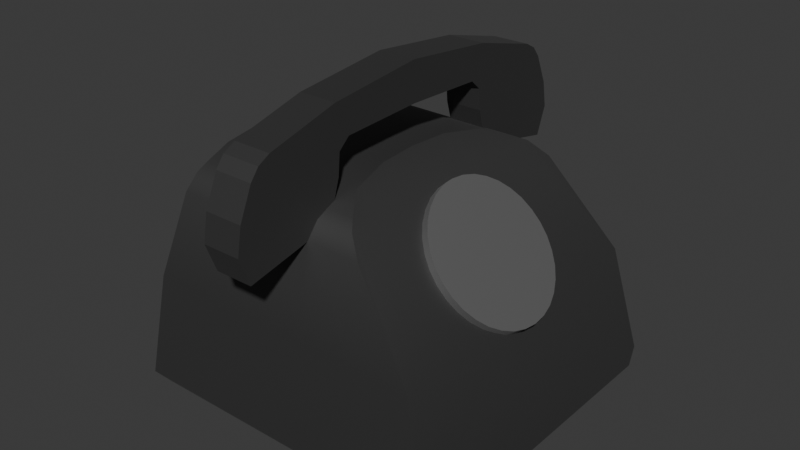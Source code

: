 # Source: Phone_Phone.blend  (saved by Blender 4.0.36; exported with 4.5.12 LTS)
import bpy
from mathutils import Matrix  # noqa: F401  (used for matrix-valued properties, if any)

bpy.ops.wm.read_factory_settings(use_empty=True)
scene = bpy.context.scene
scene.name = 'Scene'

# ---- collections
col_collection = bpy.data.collections.new('Collection'); scene.collection.children.link(col_collection)

# ---- materials (node trees are filled in below, after node groups)
mat_phonemat = bpy.data.materials.new('PhoneMat')
mat_phonemat.use_transparent_shadow = False
mat_phonedailermap = bpy.data.materials.new('PhoneDailerMap')
mat_phonedailermap.use_transparent_shadow = False

# ---- node groups
ng_auto_smooth = bpy.data.node_groups.new('Auto Smooth', 'GeometryNodeTree')
_s = ng_auto_smooth.interface.new_socket(name='Geometry', in_out='OUTPUT', socket_type='NodeSocketGeometry')
_s = ng_auto_smooth.interface.new_socket(name='Geometry', in_out='INPUT', socket_type='NodeSocketGeometry')
_s = ng_auto_smooth.interface.new_socket(name='Angle', in_out='INPUT', socket_type='NodeSocketFloat')
_s.subtype = 'ANGLE'
_s.min_value = 0.0
_s.max_value = 3.142
ng_auto_smooth.is_modifier = True
_N = ng_auto_smooth.nodes; _L = ng_auto_smooth.links
n0 = _N.new('NodeGroupOutput'); n0.name = 'Group Output'; n0.location = (480, -100)
n1 = _N.new('NodeGroupInput'); n1.name = 'Group Input'; n1.location = (-420, -300)
n2 = _N.new('NodeGroupInput'); n2.name = 'Group Input.001'; n2.location = (-60, -100)
n3 = _N.new('GeometryNodeSetShadeSmooth'); n3.name = 'Set Shade Smooth'; n3.location = (120, -100)
n3.domain = 'EDGE'
n4 = _N.new('GeometryNodeSetShadeSmooth'); n4.name = 'Set Shade Smooth.001'; n4.location = (300, -100)
n5 = _N.new('GeometryNodeInputMeshEdgeAngle'); n5.name = 'Edge Angle'; n5.location = (-420, -220)
n6 = _N.new('GeometryNodeInputEdgeSmooth'); n6.name = 'Is Edge Smooth'; n6.location = (-60, -160)
n7 = _N.new('GeometryNodeInputShadeSmooth'); n7.name = 'Is Face Smooth'; n7.location = (-240, -340)
n8 = _N.new('FunctionNodeBooleanMath'); n8.name = 'Boolean Math'; n8.location = (-60, -220)
n9 = _N.new('FunctionNodeCompare'); n9.name = 'Compare'; n9.location = (-240, -180)
n9.operation = 'LESS_EQUAL'
_L.new(n5.outputs[0], n9.inputs[0])
_L.new(n4.outputs[0], n0.inputs[0])
_L.new(n1.outputs[1], n9.inputs[1])
_L.new(n9.outputs[0], n8.inputs[0])
_L.new(n7.outputs[0], n8.inputs[1])
_L.new(n2.outputs[0], n3.inputs[0])
_L.new(n6.outputs[0], n3.inputs[1])
_L.new(n3.outputs[0], n4.inputs[0])
_L.new(n8.outputs[0], n3.inputs[2])
n0.is_active_output = True

# ---- material node trees
mat_phonemat.use_nodes = True; mat_phonemat.node_tree.nodes.clear()
_N = mat_phonemat.node_tree.nodes; _L = mat_phonemat.node_tree.links
n0 = _N.new('ShaderNodeBsdfPrincipled'); n0.name = 'Principled BSDF'; n0.location = (10, 300)
n0.inputs[0].default_value = (0.1278, 0.1278, 0.1278, 1.0)
n0.inputs[1].default_value = 1.0
n0.inputs[2].default_value = 0.6955
n0.inputs[3].default_value = 1.45
n1 = _N.new('ShaderNodeOutputMaterial'); n1.name = 'Material Output'; n1.location = (300, 300)
_L.new(n0.outputs[0], n1.inputs[0])
n1.is_active_output = True
mat_phonedailermap.use_nodes = True; mat_phonedailermap.node_tree.nodes.clear()
_N = mat_phonedailermap.node_tree.nodes; _L = mat_phonedailermap.node_tree.links
n0 = _N.new('ShaderNodeBsdfPrincipled'); n0.name = 'Principled BSDF'; n0.location = (10, 300)
n0.inputs[0].default_value = (0.3293, 0.3293, 0.3293, 1.0)
n0.inputs[1].default_value = 1.0
n0.inputs[2].default_value = 0.6955
n0.inputs[3].default_value = 1.45
n1 = _N.new('ShaderNodeOutputMaterial'); n1.name = 'Material Output'; n1.location = (300, 300)
_L.new(n0.outputs[0], n1.inputs[0])
n1.is_active_output = True

# ---- world
world_world = bpy.data.worlds.new('World'); scene.world = world_world
world_world.use_nodes = True; world_world.node_tree.nodes.clear()
_N = world_world.node_tree.nodes; _L = world_world.node_tree.links
n0 = _N.new('ShaderNodeOutputWorld'); n0.name = 'World Output'; n0.location = (300, 300)
n1 = _N.new('ShaderNodeBackground'); n1.name = 'Background'; n1.location = (10, 300)
n1.inputs[0].default_value = (0.05088, 0.05088, 0.05088, 1.0)
_L.new(n1.outputs[0], n0.inputs[0])
n0.is_active_output = True
world_world.color = (0.05088, 0.05088, 0.05088)
world_world.use_sun_shadow = False
world_world.sun_shadow_jitter_overblur = 0.0

# ---- meshes
me_cube_001 = bpy.data.meshes.new('Cube.001')
me_cube_001.from_pydata([(0.01599, 0.0, 0.2288), (0.02638, -0.07988, 0.2219), (0.04346, -0.1038, 0.2122), (0.1595, 0.0, 0.0), (0.05308, -5.941e-10, 0.2067), (-0.1187, 0.0, 0.2288), (-0.1187, -0.07988, 0.2219), (-0.1187, -0.1038, 0.2122), (-0.1469, 0.0, 0.0), (0.01784, -0.03882, 0.2278), (-0.1187, -0.03882, 0.2278), (0.1322, -1.603e-09, 0.1129), (0.1322, -0.1462, 0.1129), (-0.1384, -0.1462, 0.1143), (0.1571, -0.1556, 0.01417), (0.1595, -0.1439, 0.0), (-0.1469, -0.1439, 0.0), (-0.1535, -0.1556, 0.01417), (0.02638, 0.07988, 0.2219), (0.04346, 0.1038, 0.2122), (-0.1187, 0.07988, 0.2219), (-0.1187, 0.1038, 0.2122), (0.01784, 0.03973, 0.2278), (-0.1187, 0.03973, 0.2278), (0.1322, 0.1462, 0.1129), (-0.1384, 0.1462, 0.1143), (0.1571, 0.1556, 0.01417), (0.1595, 0.1439, 0.0), (-0.1469, 0.1439, 0.0), (-0.1535, 0.1556, 0.01417), (0.05308, -0.04157, 0.2067), (0.05308, -0.07988, 0.2067), (0.05308, 0.03973, 0.2067), (0.05308, 0.07988, 0.2067), (0.05308, -0.1038, 0.2067), (0.05308, 0.1038, 0.2067), (-0.1384, 0.0, 0.1143), (-0.1384, 0.1285, 0.1143), (-0.1384, -0.1263, 0.1143), (-0.1384, -0.09471, 0.1143), (-0.1384, -0.06314, 0.1143), (-0.1384, 0.06425, 0.1143), (-0.1384, 0.09637, 0.1143), (0.08456, 0.06716, 0.1463), (0.07609, 0.06587, 0.1563), (0.06794, 0.06205, 0.1659), (0.06043, 0.05584, 0.1748), (0.05385, 0.04749, 0.1825), (0.04845, 0.03731, 0.1889), (0.04443, 0.0257, 0.1936), (0.04196, 0.0131, 0.1966), (0.04113, 9.715e-10, 0.1975), (0.04196, -0.0131, 0.1966), (0.04443, -0.0257, 0.1936), (0.04845, -0.03731, 0.1889), (0.05385, -0.04749, 0.1825), (0.06043, -0.05584, 0.1748), (0.06794, -0.06205, 0.1659), (0.07609, -0.06587, 0.1563), (0.08456, -0.06716, 0.1463), (0.09303, -0.06587, 0.1363), (0.1012, -0.06205, 0.1267), (0.1087, -0.05584, 0.1179), (0.1153, -0.04749, 0.1101), (0.1207, -0.03731, 0.1037), (0.1247, -0.0257, 0.09899), (0.1272, -0.0131, 0.09608), (0.128, 2.56e-09, 0.09509), (0.1272, 0.0131, 0.09608), (0.1247, 0.0257, 0.09899), (0.1207, 0.03731, 0.1037), (0.1153, 0.04749, 0.1101), (0.1087, 0.05584, 0.1179), (0.1012, 0.06205, 0.1267), (0.09303, 0.06587, 0.1363), (0.1012, 0.06716, 0.1605), (0.09275, 0.06587, 0.1704), (0.08461, 0.06205, 0.1801), (0.0771, 0.05584, 0.1889), (0.07051, 0.04749, 0.1967), (0.06511, 0.03731, 0.203), (0.0611, 0.0257, 0.2078), (0.05863, 0.0131, 0.2107), (0.05779, 1.24e-09, 0.2117), (0.05863, -0.0131, 0.2107), (0.0611, -0.0257, 0.2078), (0.06511, -0.03731, 0.203), (0.07051, -0.04749, 0.1967), (0.0771, -0.05584, 0.1889), (0.08461, -0.06205, 0.1801), (0.09275, -0.06587, 0.1704), (0.1012, -0.06716, 0.1605), (0.1097, -0.06587, 0.1505), (0.1178, -0.06205, 0.1408), (0.1254, -0.05584, 0.132), (0.1319, -0.04749, 0.1242), (0.1373, -0.03731, 0.1179), (0.1414, -0.0257, 0.1131), (0.1438, -0.0131, 0.1102), (0.1447, 2.829e-09, 0.1092), (0.1438, 0.0131, 0.1102), (0.1414, 0.0257, 0.1131), (0.1373, 0.03731, 0.1179), (0.1319, 0.04749, 0.1242), (0.1254, 0.05584, 0.132), (0.1178, 0.06205, 0.1408), (0.1097, 0.06587, 0.1505), (0.05308, -0.1154, 0.2067), (0.06876, -0.1271, 0.1923), (0.05308, -0.1144, 0.2067), (-0.1209, -0.1271, 0.1923), (-0.1187, -0.1154, 0.2067), (0.06876, 0.1271, 0.1923), (0.05308, 0.1154, 0.2067), (0.05308, 0.1144, 0.2067), (-0.1187, 0.1154, 0.2067), (-0.1209, 0.1271, 0.1923)], [], [(3, 11, 12, 14, 15), (2, 7, 111, 107), (12, 108, 110, 13), (1, 6, 7, 2), (9, 10, 6, 1), (7, 38, 13, 110, 111), (1, 31, 30, 9), (0, 5, 10, 9), (8, 3, 15, 16), (16, 15, 14, 17), (14, 12, 13, 17), (3, 27, 26, 24, 11), (24, 25, 116, 112), (11, 24, 112, 114, 35, 33, 32, 4), (18, 19, 21, 20), (22, 18, 20, 23), (115, 116, 25, 37, 21), (9, 30, 4, 0), (0, 22, 23, 5), (8, 28, 27, 3), (28, 29, 26, 27), (26, 29, 25, 24), (11, 4, 30, 31, 34, 109, 108, 12), (2, 34, 31, 1), (4, 32, 22, 0), (18, 22, 32, 33), (19, 18, 33, 35), (19, 113, 115, 21), (29, 28, 37, 25), (28, 8, 36, 41, 42, 37), (16, 17, 13, 38), (8, 16, 38, 39, 40, 36), (114, 113, 19, 35), (21, 37, 42, 20), (20, 42, 41, 23), (23, 41, 36, 5), (5, 36, 40, 10), (10, 40, 39, 6), (6, 39, 38, 7), (44, 43, 74, 73, 72, 71, 70, 69, 68, 67, 66, 65, 64, 63, 62, 61, 60, 59, 58, 57, 56, 55, 54, 53, 52, 51, 50, 49, 48, 47, 46, 45), (76, 77, 78, 79, 80, 81, 82, 83, 84, 85, 86, 87, 88, 89, 90, 91, 92, 93, 94, 95, 96, 97, 98, 99, 100, 101, 102, 103, 104, 105, 106, 75), (62, 63, 95, 94), (49, 50, 82, 81), (63, 64, 96, 95), (50, 51, 83, 82), (64, 65, 97, 96), (51, 52, 84, 83), (65, 66, 98, 97), (52, 53, 85, 84), (66, 67, 99, 98), (53, 54, 86, 85), (67, 68, 100, 99), (54, 55, 87, 86), (68, 69, 101, 100), (55, 56, 88, 87), (69, 70, 102, 101), (56, 57, 89, 88), (43, 44, 76, 75), (70, 71, 103, 102), (57, 58, 90, 89), (44, 45, 77, 76), (71, 72, 104, 103), (58, 59, 91, 90), (45, 46, 78, 77), (72, 73, 105, 104), (59, 60, 92, 91), (46, 47, 79, 78), (73, 74, 106, 105), (60, 61, 93, 92), (47, 48, 80, 79), (74, 43, 75, 106), (61, 62, 94, 93), (48, 49, 81, 80), (107, 108, 109), (112, 113, 114), (110, 108, 107, 111), (115, 113, 112, 116), (107, 109, 34, 2)])
me_cube_001.polygons.foreach_set('use_smooth', [True] * 78)
me_cube_001.polygons.foreach_set('material_index', [0, 0, 0, 0, 0, 0, 0, 0, 0, 0, 0, 0, 0, 0, 0, 0, 0, 0, 0, 0, 0, 0, 0, 0, 0, 0, 0, 0, 0, 0, 0, 0, 0, 0, 0, 0, 0, 0, 0, 1, 1, 1, 1, 1, 1, 1, 1, 1, 1, 1, 1, 1, 1, 1, 1, 1, 1, 1, 1, 1, 1, 1, 1, 1, 1, 1, 1, 1, 1, 1, 1, 1, 1, 0, 0, 0, 0, 0])
_uv = me_cube_001.uv_layers.new(name='UVMap')
_uv.uv.foreach_set('vector', [0.375, 0.625, 0.4855, 0.625, 0.4855, 0.75, 0.3899, 0.75, 0.375, 0.7378, 0.6131, 0.7496, 0.6131, 0.875, 0.6036, 0.875, 0.6036, 0.7498, 0.4855, 0.75, 0.5836, 0.75, 0.5834, 0.875, 0.4855, 0.875, 0.625, 0.75, 0.625, 0.875, 0.6131, 0.875, 0.6131, 0.7496, 0.625, 0.6938, 0.75, 0.6938, 0.75, 0.75, 0.625, 0.75, 0.6131, 0.875, 0.0, 0.0, 0.4855, 0.875, 0.5834, 0.875, 0.6036, 0.875, 0.625, 0.75, 0.596, 0.7083, 0.596, 0.6667, 0.625, 0.6938, 0.625, 0.6376, 0.75, 0.6376, 0.75, 0.6938, 0.625, 0.6938, 0.25, 0.625, 0.375, 0.625, 0.375, 0.7378, 0.25, 0.7378, 0.25, 0.7378, 0.375, 0.7378, 0.3732, 0.75, 0.25, 0.75, 0.3899, 0.75, 0.4855, 0.75, 0.4855, 0.875, 0.3899, 0.875, 0.375, 0.625, 0.375, 0.7378, 0.3899, 0.75, 0.4855, 0.75, 0.4855, 0.625, 0.4855, 0.75, 0.4855, 0.875, 0.5834, 0.875, 0.5836, 0.75, 0.4855, 0.625, 0.4855, 0.75, 0.5836, 0.75, 0.596, 0.7398, 0.596, 0.7292, 0.596, 0.7083, 0.596, 0.6667, 0.596, 0.625, 0.625, 0.75, 0.6131, 0.7496, 0.6131, 0.875, 0.625, 0.875, 0.625, 0.6938, 0.625, 0.75, 0.75, 0.75, 0.75, 0.6938, 0.6036, 0.875, 0.5834, 0.875, 0.4855, 0.875, 0.0, 0.0, 0.6131, 0.875, 0.625, 0.6938, 0.596, 0.6667, 0.596, 0.625, 0.625, 0.6376, 0.625, 0.6376, 0.625, 0.6938, 0.75, 0.6938, 0.75, 0.6376, 0.25, 0.625, 0.25, 0.7378, 0.375, 0.7378, 0.375, 0.625, 0.25, 0.7378, 0.25, 0.75, 0.3732, 0.75, 0.375, 0.7378, 0.3899, 0.75, 0.3899, 0.875, 0.4855, 0.875, 0.4855, 0.75, 0.4855, 0.625, 0.596, 0.625, 0.596, 0.6667, 0.596, 0.7083, 0.596, 0.7292, 0.596, 0.7398, 0.5836, 0.75, 0.4855, 0.75, 0.6131, 0.7496, 0.596, 0.7292, 0.596, 0.7083, 0.625, 0.75, 0.596, 0.625, 0.596, 0.6667, 0.625, 0.6938, 0.625, 0.6376, 0.625, 0.75, 0.625, 0.6938, 0.596, 0.6667, 0.596, 0.7083, 0.6131, 0.7496, 0.625, 0.75, 0.596, 0.7083, 0.596, 0.7292, 0.6131, 0.7496, 0.6036, 0.7498, 0.6036, 0.875, 0.6131, 0.875, 0.3899, 0.875, 0.25, 0.7378, 0.0, 0.0, 0.4855, 0.875, 0.25, 0.7378, 0.25, 0.625, 0.0, 0.0, 0.0, 0.0, 0.0, 0.0, 0.0, 0.0, 0.25, 0.7378, 0.3899, 0.875, 0.4855, 0.875, 0.0, 0.0, 0.25, 0.625, 0.25, 0.7378, 0.0, 0.0, 0.0, 0.0, 0.0, 0.0, 0.0, 0.0, 0.596, 0.7398, 0.6036, 0.7498, 0.6131, 0.7496, 0.596, 0.7292, 0.6131, 0.875, 0.0, 0.0, 0.0, 0.0, 0.625, 0.875, 0.625, 0.875, 0.0, 0.0, 0.0, 0.0, 0.75, 0.6938, 0.75, 0.6938, 0.0, 0.0, 0.0, 0.0, 0.75, 0.6376, 0.75, 0.6376, 0.0, 0.0, 0.0, 0.0, 0.75, 0.6938, 0.75, 0.6938, 0.0, 0.0, 0.0, 0.0, 0.75, 0.75, 0.75, 0.75, 0.0, 0.0, 0.0, 0.0, 0.6131, 0.875, 0.0, 0.0, 0.0, 0.0, 0.0, 0.0, 0.0, 0.0, 0.0, 0.0, 0.0, 0.0, 0.0, 0.0, 0.0, 0.0, 0.0, 0.0, 0.0, 0.0, 0.0, 0.0, 0.0, 0.0, 0.0, 0.0, 0.0, 0.0, 0.0, 0.0, 0.0, 0.0, 0.0, 0.0, 0.0, 0.0, 0.0, 0.0, 0.0, 0.0, 0.0, 0.0, 0.0, 0.0, 0.0, 0.0, 0.0, 0.0, 0.0, 0.0, 0.0, 0.0, 0.0, 0.0, 0.0, 0.0, 0.0, 0.0, 0.0, 0.0, 0.0, 0.0, 0.0, 0.0, 0.0, 0.0, 0.0, 0.0, 0.0, 0.0, 0.0, 0.0, 0.0, 0.0, 0.0, 0.0, 0.0, 0.0, 0.0, 0.0, 0.0, 0.0, 0.0, 0.0, 0.0, 0.0, 0.0, 0.0, 0.0, 0.0, 0.0, 0.0, 0.0, 0.0, 0.0, 0.0, 0.0, 0.0, 0.0, 0.0, 0.0, 0.0, 0.0, 0.0, 0.0, 0.0, 0.0, 0.0, 0.0, 0.0, 0.0, 0.0, 0.0, 0.0, 0.0, 0.0, 0.0, 0.0, 0.0, 0.0, 0.0, 0.0, 0.0, 0.0, 0.0, 0.0, 0.0, 0.0, 0.0, 0.0, 0.0, 0.0, 0.0, 0.0, 0.0, 0.0, 0.0, 0.0, 0.0, 0.0, 0.0, 0.0, 0.0, 0.0, 0.0, 0.0, 0.0, 0.0, 0.0, 0.0, 0.0, 0.0, 0.0, 0.0, 0.0, 0.0, 0.0, 0.0, 0.0, 0.0, 0.0, 0.0, 0.0, 0.0, 0.0, 0.0, 0.0, 0.0, 0.0, 0.0, 0.0, 0.0, 0.0, 0.0, 0.0, 0.0, 0.0, 0.0, 0.0, 0.0, 0.0, 0.0, 0.0, 0.0, 0.0, 0.0, 0.0, 0.0, 0.0, 0.0, 0.0, 0.0, 0.0, 0.0, 0.0, 0.0, 0.0, 0.0, 0.0, 0.0, 0.0, 0.0, 0.0, 0.0, 0.0, 0.0, 0.0, 0.0, 0.0, 0.0, 0.0, 0.0, 0.0, 0.0, 0.0, 0.0, 0.0, 0.0, 0.0, 0.0, 0.0, 0.0, 0.0, 0.0, 0.0, 0.0, 0.0, 0.0, 0.0, 0.0, 0.0, 0.0, 0.0, 0.0, 0.0, 0.0, 0.0, 0.0, 0.0, 0.0, 0.0, 0.0, 0.0, 0.0, 0.0, 0.0, 0.0, 0.0, 0.0, 0.0, 0.0, 0.0, 0.0, 0.0, 0.0, 0.0, 0.0, 0.0, 0.0, 0.0, 0.0, 0.0, 0.0, 0.0, 0.0, 0.0, 0.0, 0.0, 0.0, 0.0, 0.0, 0.0, 0.0, 0.0, 0.0, 0.0, 0.0, 0.0, 0.0, 0.0, 0.0, 0.0, 0.0, 0.0, 0.0, 0.0, 0.0, 0.0, 0.0, 0.0, 0.0, 0.0, 0.0, 0.0, 0.0, 0.0, 0.0, 0.0, 0.0, 0.0, 0.0, 0.0, 0.0, 0.0, 0.0, 0.0, 0.0, 0.0, 0.0, 0.0, 0.0, 0.0, 0.0, 0.0, 0.0, 0.0, 0.0, 0.0, 0.0, 0.0, 0.0, 0.0, 0.0, 0.0, 0.0, 0.0, 0.0, 0.0, 0.0, 0.0, 0.0, 0.0, 0.0, 0.0, 0.0, 0.0, 0.0, 0.0, 0.0, 0.0, 0.0, 0.0, 0.0, 0.0, 0.0, 0.0, 0.0, 0.0, 0.0, 0.0, 0.0, 0.0, 0.0, 0.0, 0.0, 0.0, 0.0, 0.0, 0.0, 0.0, 0.0, 0.0, 0.0, 0.0, 0.0, 0.0, 0.0, 0.0, 0.0, 0.0, 0.0, 0.0, 0.0, 0.0, 0.0, 0.0, 0.0, 0.0, 0.0, 0.0, 0.0, 0.0, 0.0, 0.0, 0.6036, 0.7498, 0.5912, 0.7471, 0.596, 0.7398, 0.5836, 0.75, 0.6038, 0.7536, 0.596, 0.7398, 0.5834, 0.875, 0.5836, 0.75, 0.6036, 0.7498, 0.6036, 0.875, 0.6036, 0.875, 0.6036, 0.7498, 0.5836, 0.75, 0.5834, 0.875, 0.6036, 0.7498, 0.596, 0.7398, 0.596, 0.7292, 0.6131, 0.7496])
me_cube_001.materials.append(mat_phonemat)
me_cube_001.materials.append(mat_phonedailermap)
me_cube_001.update()
me_cube = bpy.data.meshes.new('Cube')
me_cube.from_pydata([(-0.01786, -0.1964, 0.2065), (-0.01786, -0.09223, 0.2938), (0.01786, -0.1964, 0.2065), (0.01786, -0.09223, 0.2938), (-0.01786, 0.0, 0.2662), (-0.01786, 0.0, 0.3033), (0.01786, 0.0, 0.2662), (0.01786, 0.0, 0.3033), (-0.01786, -0.192, 0.2315), (0.01786, -0.192, 0.2315), (-0.01786, -0.1013, 0.1976), (0.01786, -0.1013, 0.1976), (-0.01786, -0.1864, 0.1799), (0.01786, -0.1864, 0.1799), (-0.01786, -0.07821, 0.2632), (-0.01786, -0.08887, 0.2537), (-0.01786, -0.09732, 0.26), (-0.01786, -0.09009, 0.2717), (0.01786, -0.08887, 0.2537), (0.01786, -0.07821, 0.2632), (0.01786, -0.09009, 0.2717), (0.01786, -0.09732, 0.26), (-0.01786, -0.09067, 0.2333), (0.01786, -0.09067, 0.2333), (-0.01786, -0.1798, 0.2597), (-0.01786, -0.1605, 0.2761), (-0.01786, -0.1718, 0.2699), (0.01786, -0.1605, 0.2761), (0.01786, -0.1798, 0.2597), (0.01786, -0.1718, 0.2699), (-0.01786, 0.1964, 0.2065), (-0.01786, 0.09223, 0.2938), (0.01786, 0.1964, 0.2065), (0.01786, 0.09223, 0.2938), (-0.01786, 0.192, 0.2315), (0.01786, 0.192, 0.2315), (-0.01786, 0.1013, 0.1976), (0.01786, 0.1013, 0.1976), (-0.01786, 0.1864, 0.1799), (0.01786, 0.1864, 0.1799), (-0.01786, 0.07821, 0.2632), (-0.01786, 0.08887, 0.2537), (-0.01786, 0.09732, 0.26), (-0.01786, 0.09009, 0.2717), (0.01786, 0.08887, 0.2537), (0.01786, 0.07821, 0.2632), (0.01786, 0.09009, 0.2717), (0.01786, 0.09732, 0.26), (-0.01786, 0.09067, 0.2333), (0.01786, 0.09067, 0.2333), (-0.01786, 0.1798, 0.2597), (-0.01786, 0.1605, 0.2761), (-0.01786, 0.1718, 0.2699), (0.01786, 0.1605, 0.2761), (0.01786, 0.1798, 0.2597), (0.01786, 0.1718, 0.2699)], [], [(0, 22, 10, 12), (21, 20, 3, 27, 29, 28, 9), (7, 5, 1, 3), (22, 23, 11, 10), (3, 1, 25, 27), (6, 7, 3, 20, 19), (0, 8, 16, 15, 22), (9, 8, 0, 2), (10, 11, 13, 12), (2, 0, 12, 13), (4, 6, 19, 14), (9, 28, 24, 8), (14, 15, 16, 17), (18, 19, 20, 21), (14, 19, 18, 15), (14, 17, 1, 5, 4), (15, 18, 23, 22), (23, 2, 13, 11), (23, 18, 21, 9, 2), (27, 25, 26, 29), (29, 26, 24, 28), (1, 17, 16, 8, 24, 26, 25), (30, 38, 36, 48), (47, 35, 54, 55, 53, 33, 46), (7, 33, 31, 5), (48, 36, 37, 49), (33, 53, 51, 31), (6, 45, 46, 33, 7), (30, 48, 41, 42, 34), (35, 32, 30, 34), (36, 38, 39, 37), (32, 39, 38, 30), (4, 40, 45, 6), (35, 34, 50, 54), (40, 43, 42, 41), (44, 47, 46, 45), (40, 41, 44, 45), (40, 4, 5, 31, 43), (41, 48, 49, 44), (49, 37, 39, 32), (49, 32, 35, 47, 44), (53, 55, 52, 51), (55, 54, 50, 52), (31, 51, 52, 50, 34, 42, 43)])
_uv = me_cube.uv_layers.new(name='UVMap')
_uv.uv.foreach_set('vector', [0.375, 1.0, 0.125, 0.75, 0.125, 0.75, 0.375, 1.0, 0.375, 0.75, 0.4404, 0.75, 0.625, 0.75, 0.625, 0.75, 0.6013, 0.75, 0.5463, 0.75, 0.375, 0.75, 0.625, 0.625, 0.875, 0.625, 0.875, 0.75, 0.625, 0.75, 0.125, 0.75, 0.375, 0.75, 0.375, 0.75, 0.125, 0.75, 0.625, 0.75, 0.875, 0.75, 0.875, 0.75, 0.625, 0.75, 0.375, 0.625, 0.625, 0.625, 0.625, 0.75, 0.4404, 0.75, 0.375, 0.7356, 0.375, 1.0, 0.375, 1.0, 0.375, 0.0, 0.1282, 0.75, 0.125, 0.75, 0.375, 0.75, 0.375, 1.0, 0.375, 1.0, 0.375, 0.75, 0.125, 0.75, 0.375, 0.75, 0.375, 0.75, 0.125, 0.75, 0.375, 0.75, 0.375, 1.0, 0.375, 1.0, 0.375, 0.75, 0.125, 0.625, 0.375, 0.625, 0.375, 0.7356, 0.125, 0.7356, 0.375, 0.75, 0.5463, 0.75, 0.5463, 1.0, 0.375, 1.0, 0.125, 0.7356, 0.1282, 0.75, 0.125, 0.75, 0.125, 0.75, 0.375, 0.75, 0.3757, 0.75, 0.4404, 0.75, 0.375, 0.75, 0.125, 0.7356, 0.375, 0.7356, 0.375, 0.75, 0.125, 0.75, 0.375, 0.01442, 0.4404, 0.0, 0.625, 0.0, 0.625, 0.125, 0.375, 0.125, 0.125, 0.75, 0.375, 0.75, 0.375, 0.75, 0.125, 0.75, 0.375, 0.75, 0.375, 0.75, 0.375, 0.75, 0.375, 0.75, 0.375, 0.75, 0.375, 0.75, 0.375, 0.75, 0.375, 0.75, 0.375, 0.75, 0.625, 0.75, 0.875, 0.75, 0.875, 0.75, 0.625, 0.75, 0.625, 0.75, 0.625, 1.0, 0.5463, 1.0, 0.5463, 0.75, 0.625, 0.0, 0.4404, 0.0, 0.375, 0.0, 0.375, 0.0, 0.5463, 0.0, 0.6013, 0.0, 0.625, 0.0, 0.375, 1.0, 0.375, 1.0, 0.125, 0.75, 0.125, 0.75, 0.375, 0.75, 0.375, 0.75, 0.5463, 0.75, 0.6013, 0.75, 0.625, 0.75, 0.625, 0.75, 0.4404, 0.75, 0.625, 0.625, 0.625, 0.75, 0.875, 0.75, 0.875, 0.625, 0.125, 0.75, 0.125, 0.75, 0.375, 0.75, 0.375, 0.75, 0.625, 0.75, 0.625, 0.75, 0.875, 0.75, 0.875, 0.75, 0.375, 0.625, 0.375, 0.7356, 0.4404, 0.75, 0.625, 0.75, 0.625, 0.625, 0.375, 1.0, 0.125, 0.75, 0.1282, 0.75, 0.375, 0.0, 0.375, 1.0, 0.375, 0.75, 0.375, 0.75, 0.375, 1.0, 0.375, 1.0, 0.125, 0.75, 0.125, 0.75, 0.375, 0.75, 0.375, 0.75, 0.375, 0.75, 0.375, 0.75, 0.375, 1.0, 0.375, 1.0, 0.125, 0.625, 0.125, 0.7356, 0.375, 0.7356, 0.375, 0.625, 0.375, 0.75, 0.375, 1.0, 0.5463, 1.0, 0.5463, 0.75, 0.125, 0.7356, 0.125, 0.75, 0.125, 0.75, 0.1282, 0.75, 0.375, 0.75, 0.375, 0.75, 0.4404, 0.75, 0.3757, 0.75, 0.125, 0.7356, 0.125, 0.75, 0.375, 0.75, 0.375, 0.7356, 0.375, 0.01442, 0.375, 0.125, 0.625, 0.125, 0.625, 0.0, 0.4404, 0.0, 0.125, 0.75, 0.125, 0.75, 0.375, 0.75, 0.375, 0.75, 0.375, 0.75, 0.375, 0.75, 0.375, 0.75, 0.375, 0.75, 0.375, 0.75, 0.375, 0.75, 0.375, 0.75, 0.375, 0.75, 0.375, 0.75, 0.625, 0.75, 0.625, 0.75, 0.875, 0.75, 0.875, 0.75, 0.625, 0.75, 0.5463, 0.75, 0.5463, 1.0, 0.625, 1.0, 0.625, 0.0, 0.625, 0.0, 0.6013, 0.0, 0.5463, 0.0, 0.375, 0.0, 0.375, 0.0, 0.4404, 0.0])
me_cube.materials.append(mat_phonemat)
me_cube.update()

# ---- objects
ob_base = bpy.data.objects.new('Base', me_cube_001)
ob_phone = bpy.data.objects.new('Phone', me_cube)

# ---- transforms, parenting, visibility, modifiers, constraints
ob_base.location = (0.0, 0.0, -5.01e-08)
_m = ob_base.modifiers.new('Auto Smooth', 'NODES')
_m.node_group = ng_auto_smooth
_gi = [s.identifier for s in ng_auto_smooth.interface.items_tree if s.item_type == 'SOCKET' and s.in_out == 'INPUT']
_m[_gi[1]] = 0.5236  # Angle
ob_phone.location = (0.0, 0.0, -6.911e-08)

# ---- collection membership
col_collection.objects.link(ob_base)
col_collection.objects.link(ob_phone)

# ---- scene / render settings (as saved in the file)
scene.frame_start = 1; scene.frame_end = 250; scene.frame_set(2)
scene.render.engine = 'BLENDER_EEVEE_NEXT'
scene.cycles.sampling_pattern = 'TABULATED_SOBOL'
bpy.context.view_layer.update()

# ---- added for rendering (the .blend has no active camera and no usable light): camera, sun
cam_auto = bpy.data.cameras.new('AutoCamera')
cam_auto.lens = 50.0
cam_auto.sensor_width = 36.0
cam_auto.clip_end = 1000.0
ob_auto_camera = bpy.data.objects.new('AutoCamera', cam_auto)
scene.collection.objects.link(ob_auto_camera)
ob_auto_camera.location = (0.545776, -0.65135, 0.585898)
ob_auto_camera.rotation_euler = (1.09748, -7.21219e-08, 0.694738)
scene.camera = ob_auto_camera
light_auto_sun = bpy.data.lights.new('AutoSun', 'SUN')
light_auto_sun.energy = 3.0
light_auto_sun.angle = 0.0523599
ob_auto_sun = bpy.data.objects.new('AutoSun', light_auto_sun)
scene.collection.objects.link(ob_auto_sun)
ob_auto_sun.rotation_euler = (0.872665, 0.174533, 0.523599)
bpy.context.view_layer.update()
